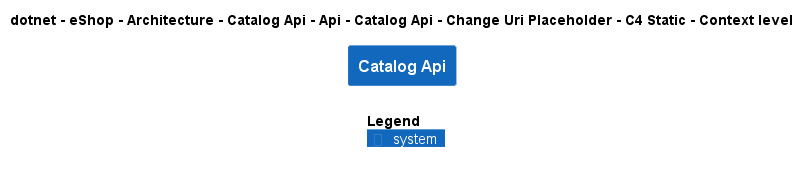

The diagram above was rendered by PlantUML. Its source (embedded in the PNG):
@startuml
!include ..\..\..\..\..\..\..\..\..\..\..\.c4s\C4_Context.puml

AddElementTag("c4interflow:lifecycle:new", $bgColor=green, $fontColor=#ffffff, $borderColor=green, $shadowing="False")
AddElementTag("c4interflow:lifecycle:changed", $bgColor=orange, $fontColor=#ffffff, $borderColor=orange, $shadowing="False")
AddElementTag("c4interflow:lifecycle:removed", $bgColor=red, $fontColor=#ffffff, $borderColor=red, $shadowing="False")

AddRelTag("c4interflow:lifecycle:new", $textColor=green, $lineColor=green)
AddRelTag("c4interflow:lifecycle:changed", $textColor=orange, $lineColor=orange)
AddRelTag("c4interflow:lifecycle:removed", $textColor=red, $lineColor=red)

SHOW_PERSON_PORTRAIT()
LAYOUT_TOP_DOWN()

skinparam linetype polyline

title dotnet - eShop - Architecture - Catalog Api - Api - Catalog Api - Change Uri Placeholder - C4 Static - Context level

System(dotnet.eShop.Architecture.SoftwareSystems.CatalogApi, "Catalog Api", "")



SHOW_LEGEND()
@enduml